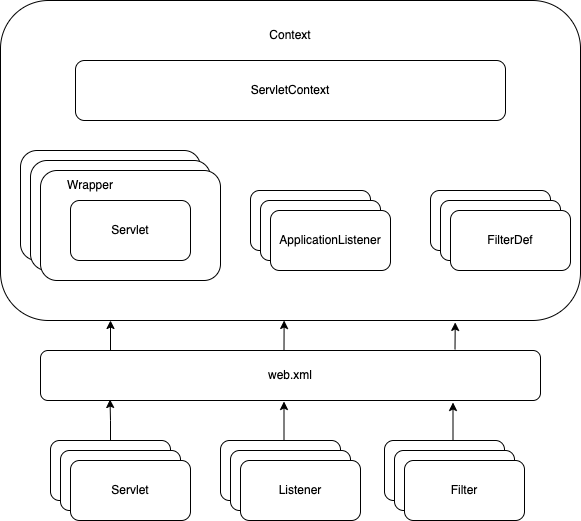

The diagram above was exported from draw.io. Its source (the exported page's mxGraphModel, read from the mxfile embedded in the PNG):
<mxGraphModel dx="1666" dy="852" grid="1" gridSize="10" guides="1" tooltips="1" connect="1" arrows="1" fold="1" page="1" pageScale="1" pageWidth="827" pageHeight="1169" math="0" shadow="0">
  <root>
    <mxCell id="0" />
    <mxCell id="1" parent="0" />
    <mxCell id="groIcDN79NiHc-1dtBK2-1" value="" style="rounded=1;whiteSpace=wrap;html=1;" vertex="1" parent="1">
      <mxGeometry x="30" y="380" width="580" height="320" as="geometry" />
    </mxCell>
    <mxCell id="groIcDN79NiHc-1dtBK2-3" value="Context" style="text;html=1;strokeColor=none;fillColor=none;align=center;verticalAlign=middle;whiteSpace=wrap;rounded=0;" vertex="1" parent="1">
      <mxGeometry x="290" y="400" width="60" height="30" as="geometry" />
    </mxCell>
    <mxCell id="groIcDN79NiHc-1dtBK2-5" value="ServletContext" style="rounded=1;whiteSpace=wrap;html=1;" vertex="1" parent="1">
      <mxGeometry x="105" y="440" width="430" height="60" as="geometry" />
    </mxCell>
    <mxCell id="groIcDN79NiHc-1dtBK2-17" value="" style="group" vertex="1" connectable="0" parent="1">
      <mxGeometry x="50" y="530" width="200" height="130" as="geometry" />
    </mxCell>
    <mxCell id="groIcDN79NiHc-1dtBK2-13" value="" style="rounded=1;whiteSpace=wrap;html=1;" vertex="1" parent="groIcDN79NiHc-1dtBK2-17">
      <mxGeometry width="180" height="110" as="geometry" />
    </mxCell>
    <mxCell id="groIcDN79NiHc-1dtBK2-15" value="" style="rounded=1;whiteSpace=wrap;html=1;" vertex="1" parent="groIcDN79NiHc-1dtBK2-17">
      <mxGeometry x="10" y="10" width="180" height="110" as="geometry" />
    </mxCell>
    <mxCell id="groIcDN79NiHc-1dtBK2-14" value="" style="group" vertex="1" connectable="0" parent="groIcDN79NiHc-1dtBK2-17">
      <mxGeometry x="20" y="20" width="180" height="110" as="geometry" />
    </mxCell>
    <mxCell id="groIcDN79NiHc-1dtBK2-2" value="" style="rounded=1;whiteSpace=wrap;html=1;" vertex="1" parent="groIcDN79NiHc-1dtBK2-14">
      <mxGeometry width="180" height="110" as="geometry" />
    </mxCell>
    <mxCell id="groIcDN79NiHc-1dtBK2-7" value="Servlet" style="rounded=1;whiteSpace=wrap;html=1;" vertex="1" parent="groIcDN79NiHc-1dtBK2-14">
      <mxGeometry x="30" y="30" width="120" height="60" as="geometry" />
    </mxCell>
    <mxCell id="groIcDN79NiHc-1dtBK2-12" value="Wrapper" style="text;html=1;strokeColor=none;fillColor=none;align=center;verticalAlign=middle;whiteSpace=wrap;rounded=0;" vertex="1" parent="groIcDN79NiHc-1dtBK2-14">
      <mxGeometry x="20" width="60" height="30" as="geometry" />
    </mxCell>
    <mxCell id="groIcDN79NiHc-1dtBK2-19" value="" style="group" vertex="1" connectable="0" parent="1">
      <mxGeometry x="250" y="820" width="140" height="80" as="geometry" />
    </mxCell>
    <mxCell id="groIcDN79NiHc-1dtBK2-9" value="" style="rounded=1;whiteSpace=wrap;html=1;" vertex="1" parent="groIcDN79NiHc-1dtBK2-19">
      <mxGeometry width="120" height="60" as="geometry" />
    </mxCell>
    <mxCell id="groIcDN79NiHc-1dtBK2-18" value="" style="rounded=1;whiteSpace=wrap;html=1;" vertex="1" parent="groIcDN79NiHc-1dtBK2-19">
      <mxGeometry x="10" y="10" width="120" height="60" as="geometry" />
    </mxCell>
    <mxCell id="groIcDN79NiHc-1dtBK2-8" value="Listener" style="rounded=1;whiteSpace=wrap;html=1;" vertex="1" parent="groIcDN79NiHc-1dtBK2-19">
      <mxGeometry x="20" y="20" width="120" height="60" as="geometry" />
    </mxCell>
    <mxCell id="groIcDN79NiHc-1dtBK2-20" value="" style="group" vertex="1" connectable="0" parent="1">
      <mxGeometry x="460" y="570" width="140" height="80" as="geometry" />
    </mxCell>
    <mxCell id="groIcDN79NiHc-1dtBK2-21" value="" style="rounded=1;whiteSpace=wrap;html=1;" vertex="1" parent="groIcDN79NiHc-1dtBK2-20">
      <mxGeometry width="120" height="60" as="geometry" />
    </mxCell>
    <mxCell id="groIcDN79NiHc-1dtBK2-22" value="" style="rounded=1;whiteSpace=wrap;html=1;" vertex="1" parent="groIcDN79NiHc-1dtBK2-20">
      <mxGeometry x="10" y="10" width="120" height="60" as="geometry" />
    </mxCell>
    <mxCell id="groIcDN79NiHc-1dtBK2-23" value="FilterDef" style="rounded=1;whiteSpace=wrap;html=1;" vertex="1" parent="groIcDN79NiHc-1dtBK2-20">
      <mxGeometry x="20" y="20" width="120" height="60" as="geometry" />
    </mxCell>
    <mxCell id="groIcDN79NiHc-1dtBK2-34" value="web.xml" style="rounded=1;whiteSpace=wrap;html=1;" vertex="1" parent="1">
      <mxGeometry x="70" y="730" width="500" height="50" as="geometry" />
    </mxCell>
    <mxCell id="groIcDN79NiHc-1dtBK2-36" value="" style="group" vertex="1" connectable="0" parent="1">
      <mxGeometry x="80" y="820" width="140" height="80" as="geometry" />
    </mxCell>
    <mxCell id="groIcDN79NiHc-1dtBK2-37" value="" style="rounded=1;whiteSpace=wrap;html=1;" vertex="1" parent="groIcDN79NiHc-1dtBK2-36">
      <mxGeometry width="120" height="60" as="geometry" />
    </mxCell>
    <mxCell id="groIcDN79NiHc-1dtBK2-38" value="" style="rounded=1;whiteSpace=wrap;html=1;" vertex="1" parent="groIcDN79NiHc-1dtBK2-36">
      <mxGeometry x="10" y="10" width="120" height="60" as="geometry" />
    </mxCell>
    <mxCell id="groIcDN79NiHc-1dtBK2-39" value="Servlet" style="rounded=1;whiteSpace=wrap;html=1;" vertex="1" parent="groIcDN79NiHc-1dtBK2-36">
      <mxGeometry x="20" y="20" width="120" height="60" as="geometry" />
    </mxCell>
    <mxCell id="groIcDN79NiHc-1dtBK2-41" value="" style="group" vertex="1" connectable="0" parent="1">
      <mxGeometry x="414" y="820" width="140" height="80" as="geometry" />
    </mxCell>
    <mxCell id="groIcDN79NiHc-1dtBK2-42" value="" style="rounded=1;whiteSpace=wrap;html=1;" vertex="1" parent="groIcDN79NiHc-1dtBK2-41">
      <mxGeometry width="120" height="60" as="geometry" />
    </mxCell>
    <mxCell id="groIcDN79NiHc-1dtBK2-43" value="" style="rounded=1;whiteSpace=wrap;html=1;" vertex="1" parent="groIcDN79NiHc-1dtBK2-41">
      <mxGeometry x="10" y="10" width="120" height="60" as="geometry" />
    </mxCell>
    <mxCell id="groIcDN79NiHc-1dtBK2-44" value="Filter" style="rounded=1;whiteSpace=wrap;html=1;" vertex="1" parent="groIcDN79NiHc-1dtBK2-41">
      <mxGeometry x="20" y="20" width="120" height="60" as="geometry" />
    </mxCell>
    <mxCell id="groIcDN79NiHc-1dtBK2-45" style="edgeStyle=orthogonalEdgeStyle;rounded=0;orthogonalLoop=1;jettySize=auto;html=1;exitX=0.5;exitY=1;exitDx=0;exitDy=0;" edge="1" parent="1" source="groIcDN79NiHc-1dtBK2-34" target="groIcDN79NiHc-1dtBK2-34">
      <mxGeometry relative="1" as="geometry" />
    </mxCell>
    <mxCell id="groIcDN79NiHc-1dtBK2-49" style="edgeStyle=orthogonalEdgeStyle;rounded=0;orthogonalLoop=1;jettySize=auto;html=1;exitX=0.5;exitY=0;exitDx=0;exitDy=0;entryX=0.825;entryY=1.04;entryDx=0;entryDy=0;entryPerimeter=0;" edge="1" parent="1" source="groIcDN79NiHc-1dtBK2-42" target="groIcDN79NiHc-1dtBK2-34">
      <mxGeometry relative="1" as="geometry" />
    </mxCell>
    <mxCell id="groIcDN79NiHc-1dtBK2-50" style="edgeStyle=orthogonalEdgeStyle;rounded=0;orthogonalLoop=1;jettySize=auto;html=1;exitX=0.5;exitY=0;exitDx=0;exitDy=0;entryX=0.487;entryY=1.02;entryDx=0;entryDy=0;entryPerimeter=0;" edge="1" parent="1" source="groIcDN79NiHc-1dtBK2-9" target="groIcDN79NiHc-1dtBK2-34">
      <mxGeometry relative="1" as="geometry" />
    </mxCell>
    <mxCell id="groIcDN79NiHc-1dtBK2-52" style="edgeStyle=orthogonalEdgeStyle;rounded=0;orthogonalLoop=1;jettySize=auto;html=1;exitX=0.5;exitY=0;exitDx=0;exitDy=0;entryX=0.139;entryY=0.98;entryDx=0;entryDy=0;entryPerimeter=0;" edge="1" parent="1" source="groIcDN79NiHc-1dtBK2-37" target="groIcDN79NiHc-1dtBK2-34">
      <mxGeometry relative="1" as="geometry" />
    </mxCell>
    <mxCell id="groIcDN79NiHc-1dtBK2-53" value="" style="endArrow=classic;html=1;rounded=0;" edge="1" parent="1">
      <mxGeometry width="50" height="50" relative="1" as="geometry">
        <mxPoint x="140" y="730" as="sourcePoint" />
        <mxPoint x="140" y="700" as="targetPoint" />
      </mxGeometry>
    </mxCell>
    <mxCell id="groIcDN79NiHc-1dtBK2-54" value="" style="endArrow=classic;html=1;rounded=0;entryX=0.489;entryY=1;entryDx=0;entryDy=0;exitX=0.487;exitY=0;exitDx=0;exitDy=0;entryPerimeter=0;exitPerimeter=0;" edge="1" parent="1" source="groIcDN79NiHc-1dtBK2-34" target="groIcDN79NiHc-1dtBK2-1">
      <mxGeometry width="50" height="50" relative="1" as="geometry">
        <mxPoint x="150" y="740" as="sourcePoint" />
        <mxPoint x="150" y="710" as="targetPoint" />
      </mxGeometry>
    </mxCell>
    <mxCell id="groIcDN79NiHc-1dtBK2-55" value="" style="endArrow=classic;html=1;rounded=0;entryX=0.784;entryY=1.006;entryDx=0;entryDy=0;entryPerimeter=0;exitX=0.829;exitY=-0.02;exitDx=0;exitDy=0;exitPerimeter=0;" edge="1" parent="1" source="groIcDN79NiHc-1dtBK2-34" target="groIcDN79NiHc-1dtBK2-1">
      <mxGeometry width="50" height="50" relative="1" as="geometry">
        <mxPoint x="160" y="750" as="sourcePoint" />
        <mxPoint x="160" y="720" as="targetPoint" />
      </mxGeometry>
    </mxCell>
    <mxCell id="groIcDN79NiHc-1dtBK2-56" value="" style="group" vertex="1" connectable="0" parent="1">
      <mxGeometry x="280" y="570" width="140" height="80" as="geometry" />
    </mxCell>
    <mxCell id="groIcDN79NiHc-1dtBK2-57" value="" style="rounded=1;whiteSpace=wrap;html=1;" vertex="1" parent="groIcDN79NiHc-1dtBK2-56">
      <mxGeometry width="120" height="60" as="geometry" />
    </mxCell>
    <mxCell id="groIcDN79NiHc-1dtBK2-58" value="" style="rounded=1;whiteSpace=wrap;html=1;" vertex="1" parent="groIcDN79NiHc-1dtBK2-56">
      <mxGeometry x="10" y="10" width="120" height="60" as="geometry" />
    </mxCell>
    <mxCell id="groIcDN79NiHc-1dtBK2-59" value="ApplicationListener" style="rounded=1;whiteSpace=wrap;html=1;" vertex="1" parent="groIcDN79NiHc-1dtBK2-56">
      <mxGeometry x="20" y="20" width="120" height="60" as="geometry" />
    </mxCell>
  </root>
</mxGraphModel>